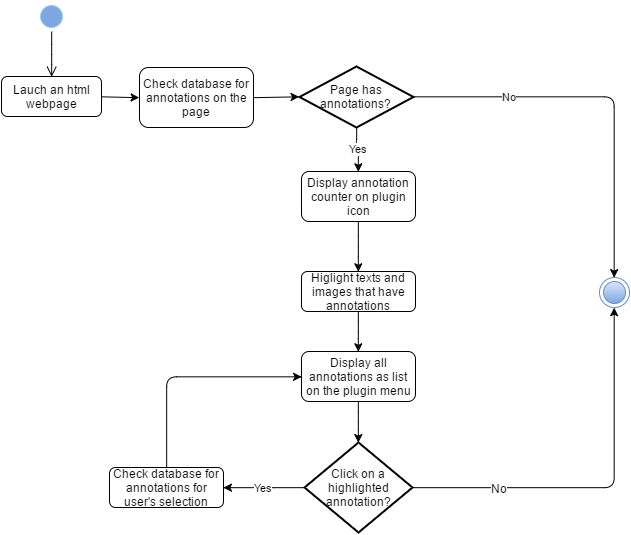

The diagram above was exported from draw.io. Its source (the exported page's mxGraphModel, read from the mxfile embedded in the PNG):
<mxGraphModel dx="1192" dy="643" grid="1" gridSize="10" guides="1" tooltips="1" connect="1" arrows="1" fold="1" page="1" pageScale="1" pageWidth="826" pageHeight="1169" background="#ffffff" math="0" shadow="0">
  <root>
    <mxCell id="0" />
    <mxCell id="1" parent="0" />
    <mxCell id="2" value="" style="ellipse;html=1;shape=startState;fillColor=#7EA6E0;strokeColor=#99CCFF;" parent="1" vertex="1">
      <mxGeometry x="67" y="10" width="30" height="30" as="geometry" />
    </mxCell>
    <mxCell id="3" value="" style="edgeStyle=elbowEdgeStyle;elbow=horizontal;html=1;verticalAlign=bottom;endArrow=open;endSize=8;strokeColor=#000000;entryX=0.5;entryY=0;exitX=0.5;exitY=1" parent="1" source="2" target="4" edge="1">
      <mxGeometry x="82" y="25" as="geometry">
        <mxPoint x="82" y="75" as="targetPoint" />
      </mxGeometry>
    </mxCell>
    <mxCell id="4" value="Lauch an html webpage" style="shape=ext;rounded=1;html=1;whiteSpace=wrap;" parent="1" vertex="1">
      <mxGeometry x="32" y="85" width="100" height="40" as="geometry" />
    </mxCell>
    <mxCell id="61" value="Yes" style="edgeStyle=orthogonalEdgeStyle;rounded=1;html=1;entryX=0.5;entryY=0;jettySize=auto;orthogonalLoop=1;" edge="1" parent="1" source="5" target="65">
      <mxGeometry relative="1" as="geometry">
        <mxPoint x="387.16666666666674" y="306.16666666666674" as="targetPoint" />
        <Array as="points" />
      </mxGeometry>
    </mxCell>
    <mxCell id="62" value="No" style="edgeStyle=orthogonalEdgeStyle;rounded=1;html=1;jettySize=auto;orthogonalLoop=1;entryX=0.5;entryY=0;" edge="1" parent="1" source="5" target="63">
      <mxGeometry x="-0.4967" relative="1" as="geometry">
        <mxPoint x="650" y="105" as="targetPoint" />
        <Array as="points">
          <mxPoint x="645" y="105" />
        </Array>
        <mxPoint as="offset" />
      </mxGeometry>
    </mxCell>
    <mxCell id="5" value="&lt;font style=&quot;font-size: 12px&quot;&gt;Page has annotations?&lt;/font&gt;" style="strokeWidth=2;html=1;shape=mxgraph.flowchart.decision;whiteSpace=wrap;fillColor=#FFFFFF" parent="1" vertex="1">
      <mxGeometry x="330" y="75" width="114" height="61" as="geometry" />
    </mxCell>
    <mxCell id="6" value="" style="endArrow=classic;html=1;strokeColor=#000000;exitX=1;exitY=0.5;entryX=0;entryY=0.5;" parent="1" source="4" target="58" edge="1">
      <mxGeometry x="82" y="125" width="100" height="100" as="geometry">
        <mxPoint x="-63" y="-75" as="sourcePoint" />
        <mxPoint x="190" y="105" as="targetPoint" />
      </mxGeometry>
    </mxCell>
    <mxCell id="12" value="" style="endArrow=classic;html=1;strokeColor=#000000;exitX=1;exitY=0.5;entryX=0;entryY=0.5;entryPerimeter=0;" parent="1" source="58" target="5" edge="1">
      <mxGeometry x="139" y="221" width="100" height="100" as="geometry">
        <mxPoint x="290" y="156" as="sourcePoint" />
        <mxPoint x="290" y="243" as="targetPoint" />
      </mxGeometry>
    </mxCell>
    <mxCell id="58" value="Check database for annotations on the page" style="shape=ext;rounded=1;html=1;whiteSpace=wrap;" vertex="1" parent="1">
      <mxGeometry x="170" y="76" width="114" height="60" as="geometry" />
    </mxCell>
    <mxCell id="63" value="" style="ellipse;html=1;shape=endState;fillColor=#dae8fc;strokeColor=#6c8ebf;gradientColor=#7ea6e0;" vertex="1" parent="1">
      <mxGeometry x="630" y="286" width="30" height="30" as="geometry" />
    </mxCell>
    <mxCell id="67" style="edgeStyle=orthogonalEdgeStyle;rounded=1;html=1;entryX=0.5;entryY=0;entryPerimeter=0;jettySize=auto;orthogonalLoop=1;" edge="1" parent="1" source="72" target="66">
      <mxGeometry relative="1" as="geometry" />
    </mxCell>
    <mxCell id="65" value="Display annotation counter on plugin icon" style="shape=ext;rounded=1;html=1;whiteSpace=wrap;" vertex="1" parent="1">
      <mxGeometry x="332" y="180" width="114" height="50" as="geometry" />
    </mxCell>
    <mxCell id="69" value="Yes" style="edgeStyle=orthogonalEdgeStyle;rounded=1;html=1;entryX=1;entryY=0.5;jettySize=auto;orthogonalLoop=1;" edge="1" parent="1" source="66" target="68">
      <mxGeometry relative="1" as="geometry" />
    </mxCell>
    <mxCell id="74" style="edgeStyle=orthogonalEdgeStyle;rounded=1;html=1;jettySize=auto;orthogonalLoop=1;entryX=0.5;entryY=1;" edge="1" parent="1" source="66" target="63">
      <mxGeometry relative="1" as="geometry">
        <mxPoint x="650.0000000000002" y="541" as="targetPoint" />
        <Array as="points">
          <mxPoint x="645" y="496" />
        </Array>
      </mxGeometry>
    </mxCell>
    <mxCell id="75" value="No" style="text;html=1;resizable=0;points=[];align=center;verticalAlign=middle;labelBackgroundColor=#ffffff;" vertex="1" connectable="0" parent="74">
      <mxGeometry x="-0.6536" relative="1" as="geometry">
        <mxPoint x="21" as="offset" />
      </mxGeometry>
    </mxCell>
    <mxCell id="66" value="Click on a highlighted annotation?" style="strokeWidth=2;html=1;shape=mxgraph.flowchart.decision;whiteSpace=wrap;fillColor=#FFFFFF" vertex="1" parent="1">
      <mxGeometry x="335" y="451" width="108" height="90" as="geometry" />
    </mxCell>
    <mxCell id="76" style="edgeStyle=orthogonalEdgeStyle;rounded=1;html=1;jettySize=auto;orthogonalLoop=1;entryX=0;entryY=0.5;" edge="1" parent="1" source="68" target="72">
      <mxGeometry relative="1" as="geometry">
        <mxPoint x="197" y="426" as="targetPoint" />
        <Array as="points">
          <mxPoint x="197" y="385" />
        </Array>
      </mxGeometry>
    </mxCell>
    <mxCell id="68" value="Check database for annotations for user's selection" style="shape=ext;rounded=1;html=1;whiteSpace=wrap;" vertex="1" parent="1">
      <mxGeometry x="140" y="476" width="114" height="40" as="geometry" />
    </mxCell>
    <mxCell id="70" value="Higlight texts and images that have annotations" style="shape=ext;rounded=1;html=1;whiteSpace=wrap;" vertex="1" parent="1">
      <mxGeometry x="332" y="280" width="114" height="40" as="geometry" />
    </mxCell>
    <mxCell id="71" style="edgeStyle=orthogonalEdgeStyle;rounded=1;html=1;entryX=0.5;entryY=0;entryPerimeter=0;jettySize=auto;orthogonalLoop=1;" edge="1" parent="1" source="65" target="70">
      <mxGeometry relative="1" as="geometry">
        <mxPoint x="387.16666666666674" y="271" as="sourcePoint" />
        <mxPoint x="387.16666666666674" y="446.16666666666674" as="targetPoint" />
      </mxGeometry>
    </mxCell>
    <mxCell id="72" value="Display all annotations as list on the plugin menu" style="shape=ext;rounded=1;html=1;whiteSpace=wrap;" vertex="1" parent="1">
      <mxGeometry x="332" y="360" width="114" height="50" as="geometry" />
    </mxCell>
    <mxCell id="73" style="edgeStyle=orthogonalEdgeStyle;rounded=1;html=1;entryX=0.5;entryY=0;entryPerimeter=0;jettySize=auto;orthogonalLoop=1;" edge="1" parent="1" source="70" target="72">
      <mxGeometry relative="1" as="geometry">
        <mxPoint x="387.16666666666674" y="366" as="sourcePoint" />
        <mxPoint x="387.16666666666674" y="486.16666666666674" as="targetPoint" />
      </mxGeometry>
    </mxCell>
  </root>
</mxGraphModel>